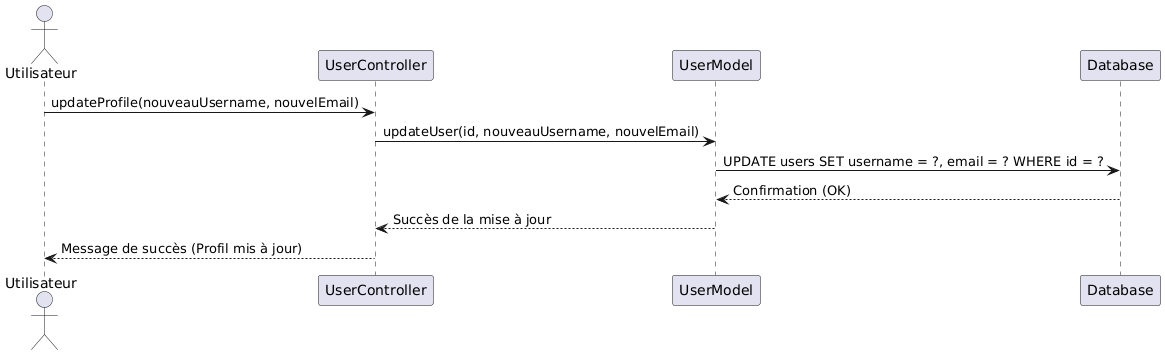

The diagram above was rendered by PlantUML. Its source (embedded in the PNG):
@startuml
actor Utilisateur
participant "UserController" as Controller
participant "UserModel" as Model
participant "Database" as DB

Utilisateur -> Controller : updateProfile(nouveauUsername, nouvelEmail)
Controller -> Model : updateUser(id, nouveauUsername, nouvelEmail)
Model -> DB : UPDATE users SET username = ?, email = ? WHERE id = ?
DB --> Model : Confirmation (OK)
Model --> Controller : Succès de la mise à jour
Controller --> Utilisateur : Message de succès (Profil mis à jour)
@enduml